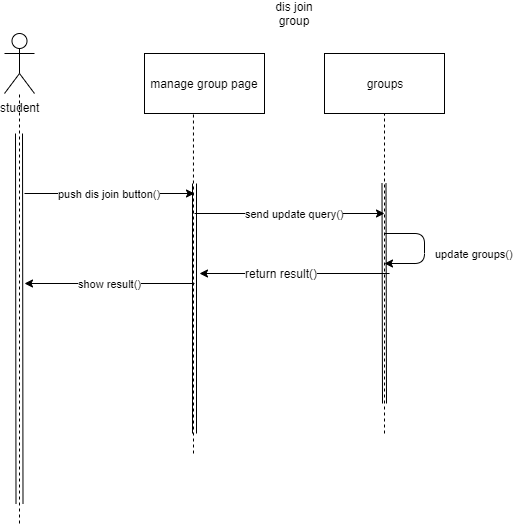

The diagram above was exported from draw.io. Its source (the exported page's mxGraphModel, read from the mxfile embedded in the PNG):
<mxGraphModel dx="868" dy="482" grid="1" gridSize="10" guides="1" tooltips="1" connect="1" arrows="1" fold="1" page="1" pageScale="1" pageWidth="850" pageHeight="1100" math="0" shadow="0">
  <root>
    <mxCell id="0" />
    <mxCell id="1" parent="0" />
    <mxCell id="DvIAKMcoWiGCEIp_HsKc-1" value="student" style="shape=umlActor;verticalLabelPosition=bottom;labelBackgroundColor=#ffffff;verticalAlign=top;html=1;outlineConnect=0;" parent="1" vertex="1">
      <mxGeometry x="150" y="50" width="30" height="60" as="geometry" />
    </mxCell>
    <mxCell id="DvIAKMcoWiGCEIp_HsKc-2" value="dis join group" style="text;html=1;strokeColor=none;fillColor=none;align=center;verticalAlign=middle;whiteSpace=wrap;rounded=0;" parent="1" vertex="1">
      <mxGeometry x="420" y="20" width="40" height="20" as="geometry" />
    </mxCell>
    <mxCell id="DvIAKMcoWiGCEIp_HsKc-3" value="manage group page" style="rounded=0;whiteSpace=wrap;html=1;" parent="1" vertex="1">
      <mxGeometry x="290" y="70" width="120" height="60" as="geometry" />
    </mxCell>
    <mxCell id="DvIAKMcoWiGCEIp_HsKc-4" value="" style="endArrow=none;dashed=1;html=1;" parent="1" target="DvIAKMcoWiGCEIp_HsKc-1" edge="1">
      <mxGeometry width="50" height="50" relative="1" as="geometry">
        <mxPoint x="165" y="540" as="sourcePoint" />
        <mxPoint x="200" y="210" as="targetPoint" />
      </mxGeometry>
    </mxCell>
    <mxCell id="DvIAKMcoWiGCEIp_HsKc-5" value="" style="shape=link;html=1;width=7;" parent="1" edge="1">
      <mxGeometry width="50" height="50" relative="1" as="geometry">
        <mxPoint x="165" y="520" as="sourcePoint" />
        <mxPoint x="164.5" y="150" as="targetPoint" />
      </mxGeometry>
    </mxCell>
    <mxCell id="DvIAKMcoWiGCEIp_HsKc-6" value="" style="endArrow=none;dashed=1;html=1;entryX=0.408;entryY=1.017;entryDx=0;entryDy=0;entryPerimeter=0;" parent="1" target="DvIAKMcoWiGCEIp_HsKc-3" edge="1">
      <mxGeometry width="50" height="50" relative="1" as="geometry">
        <mxPoint x="339" y="470" as="sourcePoint" />
        <mxPoint x="340" y="153" as="targetPoint" />
      </mxGeometry>
    </mxCell>
    <mxCell id="DvIAKMcoWiGCEIp_HsKc-7" value="" style="shape=link;html=1;" parent="1" edge="1">
      <mxGeometry width="50" height="50" relative="1" as="geometry">
        <mxPoint x="340" y="450" as="sourcePoint" />
        <mxPoint x="340" y="200" as="targetPoint" />
      </mxGeometry>
    </mxCell>
    <mxCell id="DvIAKMcoWiGCEIp_HsKc-8" value="groups" style="rounded=0;whiteSpace=wrap;html=1;" parent="1" vertex="1">
      <mxGeometry x="470" y="70" width="120" height="60" as="geometry" />
    </mxCell>
    <mxCell id="DvIAKMcoWiGCEIp_HsKc-9" value="" style="endArrow=none;dashed=1;html=1;entryX=0.5;entryY=1;entryDx=0;entryDy=0;" parent="1" target="DvIAKMcoWiGCEIp_HsKc-8" edge="1">
      <mxGeometry width="50" height="50" relative="1" as="geometry">
        <mxPoint x="530" y="450" as="sourcePoint" />
        <mxPoint x="600" y="240" as="targetPoint" />
      </mxGeometry>
    </mxCell>
    <mxCell id="DvIAKMcoWiGCEIp_HsKc-10" value="" style="shape=link;html=1;" parent="1" edge="1">
      <mxGeometry width="50" height="50" relative="1" as="geometry">
        <mxPoint x="530" y="420" as="sourcePoint" />
        <mxPoint x="529.5" y="200" as="targetPoint" />
      </mxGeometry>
    </mxCell>
    <mxCell id="DvIAKMcoWiGCEIp_HsKc-11" value="send update query()" style="endArrow=classic;html=1;" parent="1" edge="1">
      <mxGeometry x="0.0526" width="50" height="50" relative="1" as="geometry">
        <mxPoint x="340" y="230" as="sourcePoint" />
        <mxPoint x="530" y="230" as="targetPoint" />
        <mxPoint as="offset" />
      </mxGeometry>
    </mxCell>
    <mxCell id="DvIAKMcoWiGCEIp_HsKc-14" value="push dis join button()" style="endArrow=classic;html=1;" parent="1" edge="1">
      <mxGeometry width="50" height="50" relative="1" as="geometry">
        <mxPoint x="170" y="210" as="sourcePoint" />
        <mxPoint x="340" y="210" as="targetPoint" />
      </mxGeometry>
    </mxCell>
    <mxCell id="DvIAKMcoWiGCEIp_HsKc-22" value="update groups()" style="endArrow=classic;html=1;" parent="1" edge="1">
      <mxGeometry x="0.2727" y="-51" width="50" height="50" relative="1" as="geometry">
        <mxPoint x="530" y="250" as="sourcePoint" />
        <mxPoint x="530" y="280" as="targetPoint" />
        <Array as="points">
          <mxPoint x="570" y="250" />
          <mxPoint x="570" y="280" />
        </Array>
        <mxPoint x="50" y="41" as="offset" />
      </mxGeometry>
    </mxCell>
    <mxCell id="DvIAKMcoWiGCEIp_HsKc-23" value="show result()" style="endArrow=classic;html=1;" parent="1" edge="1">
      <mxGeometry width="50" height="50" relative="1" as="geometry">
        <mxPoint x="340" y="300" as="sourcePoint" />
        <mxPoint x="170" y="300" as="targetPoint" />
      </mxGeometry>
    </mxCell>
    <mxCell id="ZzqwPHF-nKwithe1uojh-1" value="" style="endArrow=classic;html=1;" parent="1" edge="1">
      <mxGeometry width="50" height="50" relative="1" as="geometry">
        <mxPoint x="535" y="290" as="sourcePoint" />
        <mxPoint x="345" y="290" as="targetPoint" />
      </mxGeometry>
    </mxCell>
    <mxCell id="ZzqwPHF-nKwithe1uojh-2" value="return result()" style="text;html=1;resizable=0;points=[];align=center;verticalAlign=middle;labelBackgroundColor=#ffffff;" parent="ZzqwPHF-nKwithe1uojh-1" vertex="1" connectable="0">
      <mxGeometry x="0.1427" y="-1" relative="1" as="geometry">
        <mxPoint as="offset" />
      </mxGeometry>
    </mxCell>
  </root>
</mxGraphModel>